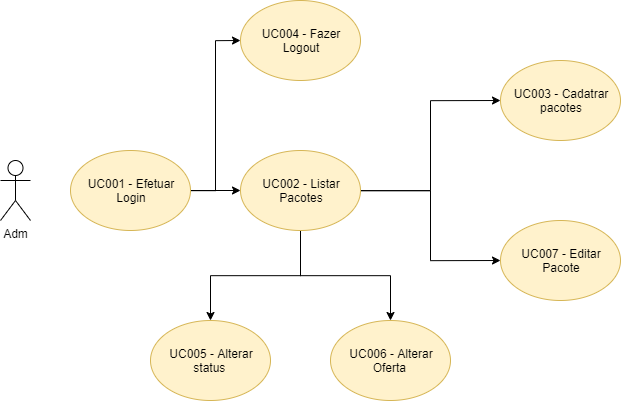

The diagram above was exported from draw.io. Its source (the exported page's mxGraphModel, read from the mxfile embedded in the PNG):
<mxGraphModel dx="1185" dy="629" grid="1" gridSize="10" guides="1" tooltips="1" connect="1" arrows="1" fold="1" page="1" pageScale="1" pageWidth="827" pageHeight="1169" math="0" shadow="0">
  <root>
    <mxCell id="0" />
    <mxCell id="1" parent="0" />
    <mxCell id="nI5J-ot88qnuunOilb7x-1" value="Adm" style="shape=umlActor;verticalLabelPosition=bottom;labelBackgroundColor=#ffffff;verticalAlign=top;html=1;outlineConnect=0;" vertex="1" parent="1">
      <mxGeometry x="20" y="350" width="30" height="60" as="geometry" />
    </mxCell>
    <mxCell id="nI5J-ot88qnuunOilb7x-26" style="edgeStyle=orthogonalEdgeStyle;rounded=0;orthogonalLoop=1;jettySize=auto;html=1;entryX=0;entryY=0.5;entryDx=0;entryDy=0;" edge="1" parent="1" source="nI5J-ot88qnuunOilb7x-4" target="nI5J-ot88qnuunOilb7x-25">
      <mxGeometry relative="1" as="geometry" />
    </mxCell>
    <mxCell id="nI5J-ot88qnuunOilb7x-27" style="edgeStyle=orthogonalEdgeStyle;rounded=0;orthogonalLoop=1;jettySize=auto;html=1;entryX=0;entryY=0.5;entryDx=0;entryDy=0;" edge="1" parent="1" source="nI5J-ot88qnuunOilb7x-4" target="nI5J-ot88qnuunOilb7x-5">
      <mxGeometry relative="1" as="geometry" />
    </mxCell>
    <mxCell id="nI5J-ot88qnuunOilb7x-4" value="UC001 - Efetuar Login" style="ellipse;whiteSpace=wrap;html=1;fillColor=#fff2cc;strokeColor=#d6b656;" vertex="1" parent="1">
      <mxGeometry x="90" y="340" width="120" height="80" as="geometry" />
    </mxCell>
    <mxCell id="nI5J-ot88qnuunOilb7x-14" style="edgeStyle=orthogonalEdgeStyle;rounded=0;orthogonalLoop=1;jettySize=auto;html=1;entryX=0.5;entryY=0;entryDx=0;entryDy=0;" edge="1" parent="1" source="nI5J-ot88qnuunOilb7x-5" target="nI5J-ot88qnuunOilb7x-11">
      <mxGeometry relative="1" as="geometry" />
    </mxCell>
    <mxCell id="nI5J-ot88qnuunOilb7x-15" style="edgeStyle=orthogonalEdgeStyle;rounded=0;orthogonalLoop=1;jettySize=auto;html=1;entryX=0.5;entryY=0;entryDx=0;entryDy=0;" edge="1" parent="1" source="nI5J-ot88qnuunOilb7x-5" target="nI5J-ot88qnuunOilb7x-12">
      <mxGeometry relative="1" as="geometry" />
    </mxCell>
    <mxCell id="nI5J-ot88qnuunOilb7x-23" style="edgeStyle=orthogonalEdgeStyle;rounded=0;orthogonalLoop=1;jettySize=auto;html=1;entryX=0;entryY=0.5;entryDx=0;entryDy=0;" edge="1" parent="1" source="nI5J-ot88qnuunOilb7x-5" target="nI5J-ot88qnuunOilb7x-6">
      <mxGeometry relative="1" as="geometry" />
    </mxCell>
    <mxCell id="nI5J-ot88qnuunOilb7x-24" style="edgeStyle=orthogonalEdgeStyle;rounded=0;orthogonalLoop=1;jettySize=auto;html=1;entryX=0;entryY=0.5;entryDx=0;entryDy=0;" edge="1" parent="1" source="nI5J-ot88qnuunOilb7x-5" target="nI5J-ot88qnuunOilb7x-22">
      <mxGeometry relative="1" as="geometry" />
    </mxCell>
    <mxCell id="nI5J-ot88qnuunOilb7x-5" value="UC002 - Listar Pacotes" style="ellipse;whiteSpace=wrap;html=1;fillColor=#fff2cc;strokeColor=#d6b656;" vertex="1" parent="1">
      <mxGeometry x="260" y="340" width="120" height="80" as="geometry" />
    </mxCell>
    <mxCell id="nI5J-ot88qnuunOilb7x-6" value="UC003 - Cadatrar pacotes" style="ellipse;whiteSpace=wrap;html=1;fillColor=#fff2cc;strokeColor=#d6b656;" vertex="1" parent="1">
      <mxGeometry x="520" y="250" width="120" height="80" as="geometry" />
    </mxCell>
    <mxCell id="nI5J-ot88qnuunOilb7x-11" value="UC005 - Alterar status&amp;nbsp;" style="ellipse;whiteSpace=wrap;html=1;fillColor=#fff2cc;strokeColor=#d6b656;" vertex="1" parent="1">
      <mxGeometry x="170" y="510" width="120" height="80" as="geometry" />
    </mxCell>
    <mxCell id="nI5J-ot88qnuunOilb7x-12" value="UC006 - Alterar Oferta&amp;nbsp;" style="ellipse;whiteSpace=wrap;html=1;fillColor=#fff2cc;strokeColor=#d6b656;" vertex="1" parent="1">
      <mxGeometry x="350" y="510" width="120" height="80" as="geometry" />
    </mxCell>
    <mxCell id="nI5J-ot88qnuunOilb7x-22" value="UC007 - Editar Pacote" style="ellipse;whiteSpace=wrap;html=1;fillColor=#fff2cc;strokeColor=#d6b656;" vertex="1" parent="1">
      <mxGeometry x="520" y="410" width="120" height="80" as="geometry" />
    </mxCell>
    <mxCell id="nI5J-ot88qnuunOilb7x-25" value="UC004 - Fazer Logout" style="ellipse;whiteSpace=wrap;html=1;fillColor=#fff2cc;strokeColor=#d6b656;" vertex="1" parent="1">
      <mxGeometry x="260" y="190" width="120" height="80" as="geometry" />
    </mxCell>
  </root>
</mxGraphModel>